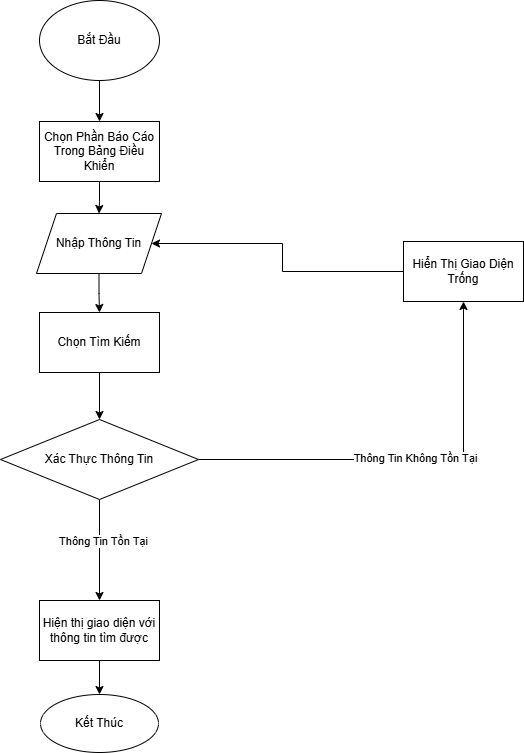

The diagram above was exported from draw.io. Its source (the exported page's mxGraphModel, read from the mxfile embedded in the PNG):
<mxGraphModel dx="1050" dy="557" grid="0" gridSize="10" guides="0" tooltips="1" connect="0" arrows="1" fold="1" page="0" pageScale="1" pageWidth="827" pageHeight="1169" background="#ffffff" math="0" shadow="0">
  <root>
    <mxCell id="0" />
    <mxCell id="1" parent="0" />
    <mxCell id="ncWyexbwyXtoQv-mESoy-5" value="" style="edgeStyle=orthogonalEdgeStyle;rounded=0;orthogonalLoop=1;jettySize=auto;html=1;" parent="1" source="TFYTsyrPAQlUmiSP6Ye8-117" target="TFYTsyrPAQlUmiSP6Ye8-118" edge="1">
      <mxGeometry relative="1" as="geometry" />
    </mxCell>
    <mxCell id="TFYTsyrPAQlUmiSP6Ye8-117" value="Bắt Đầu" style="ellipse;whiteSpace=wrap;html=1;" parent="1" vertex="1">
      <mxGeometry x="215" y="17" width="120" height="80" as="geometry" />
    </mxCell>
    <mxCell id="QN-cnA4q7mt0f4OnJLs4-6" value="" style="edgeStyle=orthogonalEdgeStyle;rounded=0;orthogonalLoop=1;jettySize=auto;html=1;" edge="1" parent="1" source="TFYTsyrPAQlUmiSP6Ye8-118" target="QN-cnA4q7mt0f4OnJLs4-1">
      <mxGeometry relative="1" as="geometry" />
    </mxCell>
    <mxCell id="TFYTsyrPAQlUmiSP6Ye8-118" value="Chọn Phần Báo Cáo Trong Bảng Điều Khiển" style="rounded=0;whiteSpace=wrap;html=1;" parent="1" vertex="1">
      <mxGeometry x="215" y="138" width="120" height="60" as="geometry" />
    </mxCell>
    <mxCell id="TFYTsyrPAQlUmiSP6Ye8-127" value="" style="edgeStyle=orthogonalEdgeStyle;rounded=0;orthogonalLoop=1;jettySize=auto;html=1;" parent="1" source="TFYTsyrPAQlUmiSP6Ye8-124" target="TFYTsyrPAQlUmiSP6Ye8-126" edge="1">
      <mxGeometry relative="1" as="geometry" />
    </mxCell>
    <mxCell id="TFYTsyrPAQlUmiSP6Ye8-124" value="Chọn Tìm Kiếm" style="rounded=0;whiteSpace=wrap;html=1;" parent="1" vertex="1">
      <mxGeometry x="215" y="329" width="120" height="60" as="geometry" />
    </mxCell>
    <mxCell id="TFYTsyrPAQlUmiSP6Ye8-130" value="" style="edgeStyle=orthogonalEdgeStyle;rounded=0;orthogonalLoop=1;jettySize=auto;html=1;" parent="1" source="TFYTsyrPAQlUmiSP6Ye8-126" target="TFYTsyrPAQlUmiSP6Ye8-129" edge="1">
      <mxGeometry relative="1" as="geometry" />
    </mxCell>
    <mxCell id="TFYTsyrPAQlUmiSP6Ye8-131" value="Thông Tin Không Tồn Tại" style="edgeLabel;html=1;align=center;verticalAlign=middle;resizable=0;points=[];" parent="TFYTsyrPAQlUmiSP6Ye8-130" vertex="1" connectable="0">
      <mxGeometry x="0.0193" y="2" relative="1" as="geometry">
        <mxPoint as="offset" />
      </mxGeometry>
    </mxCell>
    <mxCell id="TFYTsyrPAQlUmiSP6Ye8-132" value="" style="edgeStyle=orthogonalEdgeStyle;rounded=0;orthogonalLoop=1;jettySize=auto;html=1;" parent="1" source="TFYTsyrPAQlUmiSP6Ye8-126" target="TFYTsyrPAQlUmiSP6Ye8-128" edge="1">
      <mxGeometry relative="1" as="geometry" />
    </mxCell>
    <mxCell id="TFYTsyrPAQlUmiSP6Ye8-133" value="Thông Tin Tồn Tại" style="edgeLabel;html=1;align=center;verticalAlign=middle;resizable=0;points=[];" parent="TFYTsyrPAQlUmiSP6Ye8-132" vertex="1" connectable="0">
      <mxGeometry x="-0.1952" y="3" relative="1" as="geometry">
        <mxPoint as="offset" />
      </mxGeometry>
    </mxCell>
    <mxCell id="TFYTsyrPAQlUmiSP6Ye8-126" value="Xác Thực Thông Tin" style="rhombus;whiteSpace=wrap;html=1;" parent="1" vertex="1">
      <mxGeometry x="176" y="436" width="198" height="80" as="geometry" />
    </mxCell>
    <mxCell id="ncWyexbwyXtoQv-mESoy-2" value="" style="edgeStyle=orthogonalEdgeStyle;rounded=0;orthogonalLoop=1;jettySize=auto;html=1;" parent="1" source="TFYTsyrPAQlUmiSP6Ye8-128" target="ncWyexbwyXtoQv-mESoy-1" edge="1">
      <mxGeometry relative="1" as="geometry" />
    </mxCell>
    <mxCell id="TFYTsyrPAQlUmiSP6Ye8-128" value="Hiện thị giao diện với thông tin tìm được" style="rounded=0;whiteSpace=wrap;html=1;" parent="1" vertex="1">
      <mxGeometry x="215" y="617" width="120" height="60" as="geometry" />
    </mxCell>
    <mxCell id="QN-cnA4q7mt0f4OnJLs4-2" value="" style="edgeStyle=orthogonalEdgeStyle;rounded=0;orthogonalLoop=1;jettySize=auto;html=1;" edge="1" parent="1" source="TFYTsyrPAQlUmiSP6Ye8-129" target="QN-cnA4q7mt0f4OnJLs4-1">
      <mxGeometry relative="1" as="geometry" />
    </mxCell>
    <mxCell id="TFYTsyrPAQlUmiSP6Ye8-129" value="Hiển Thị Giao Diện Trống" style="rounded=0;whiteSpace=wrap;html=1;" parent="1" vertex="1">
      <mxGeometry x="579" y="258" width="120" height="60" as="geometry" />
    </mxCell>
    <mxCell id="ncWyexbwyXtoQv-mESoy-1" value="Kết Thúc" style="ellipse;whiteSpace=wrap;html=1;" parent="1" vertex="1">
      <mxGeometry x="216" y="711" width="118" height="58" as="geometry" />
    </mxCell>
    <mxCell id="QN-cnA4q7mt0f4OnJLs4-7" value="" style="edgeStyle=orthogonalEdgeStyle;rounded=0;orthogonalLoop=1;jettySize=auto;html=1;" edge="1" parent="1" source="QN-cnA4q7mt0f4OnJLs4-1" target="TFYTsyrPAQlUmiSP6Ye8-124">
      <mxGeometry relative="1" as="geometry" />
    </mxCell>
    <mxCell id="QN-cnA4q7mt0f4OnJLs4-1" value="Nhập Thông Tin" style="shape=parallelogram;perimeter=parallelogramPerimeter;whiteSpace=wrap;html=1;fixedSize=1;" vertex="1" parent="1">
      <mxGeometry x="212" y="230" width="125" height="60" as="geometry" />
    </mxCell>
  </root>
</mxGraphModel>